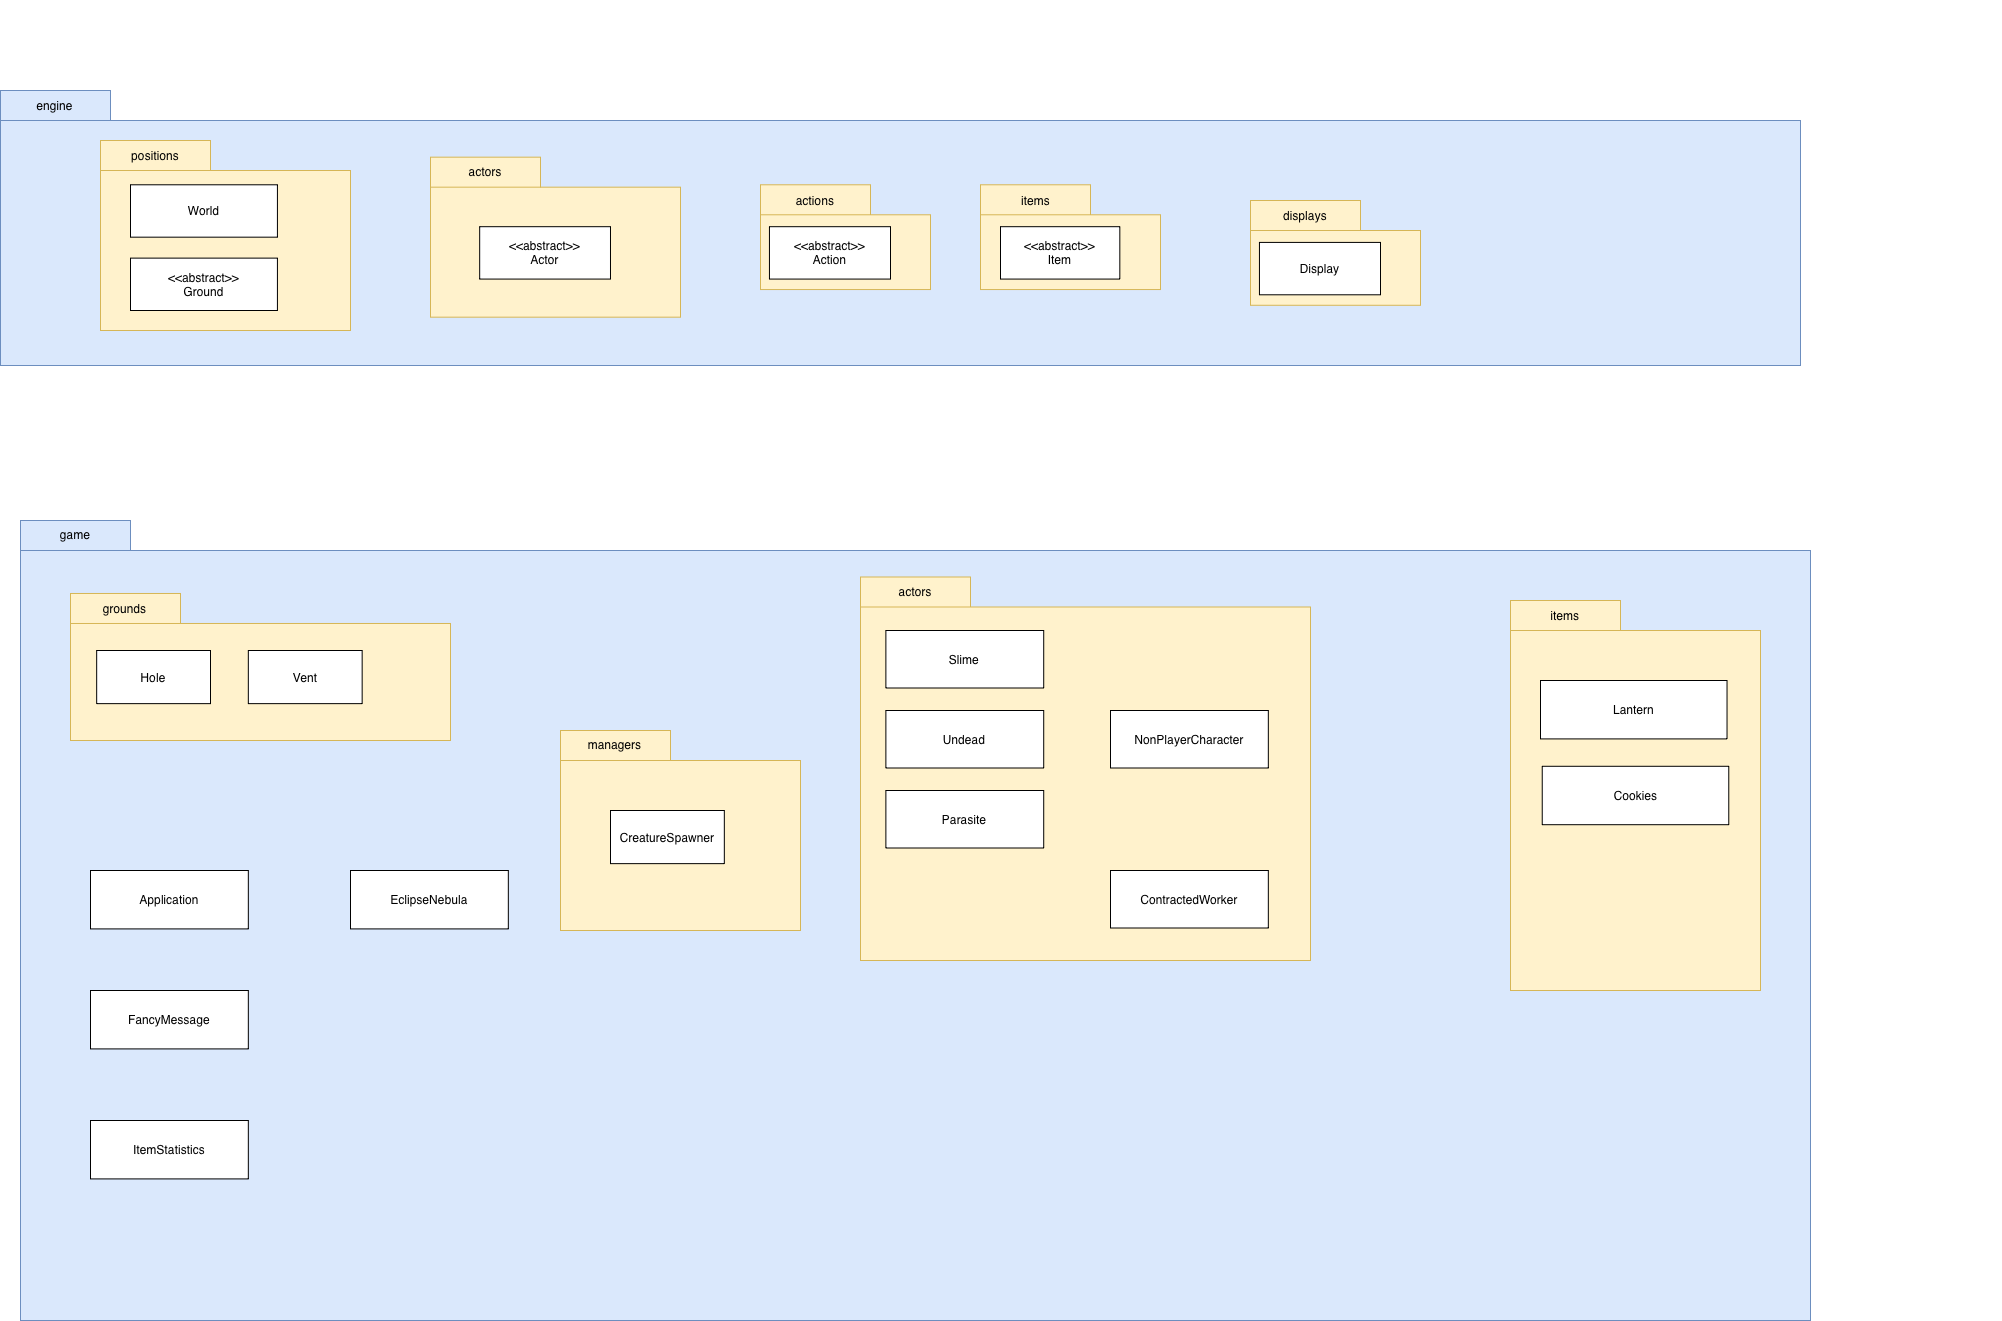

The diagram above was exported from draw.io. Its source (the exported page's mxGraphModel, read from the mxfile embedded in the PNG):
<mxGraphModel dx="2683" dy="1931" grid="1" gridSize="10" guides="1" tooltips="1" connect="1" arrows="1" fold="1" page="1" pageScale="1" pageWidth="2339" pageHeight="3300" math="0" shadow="0">
  <root>
    <mxCell id="0" />
    <mxCell id="1" parent="0" />
    <mxCell id="TScPdeoRB_mMCs80aOyr-1" parent="1" style="shape=folder;fontStyle=1;tabWidth=110;tabHeight=30;tabPosition=left;html=1;boundedLbl=1;labelInHeader=1;container=1;collapsible=0;whiteSpace=wrap;fillColor=#dae8fc;strokeColor=#6c8ebf;" value="&lt;span style=&quot;font-weight: normal;&quot;&gt;game&lt;/span&gt;" vertex="1">
      <mxGeometry height="800" width="1790" x="50" y="620.0042857142857" as="geometry" />
    </mxCell>
    <mxCell id="TScPdeoRB_mMCs80aOyr-2" parent="1" style="shape=folder;fontStyle=1;tabWidth=110;tabHeight=30;tabPosition=left;html=1;boundedLbl=1;labelInHeader=1;container=0;collapsible=0;whiteSpace=wrap;fillColor=#fff2cc;strokeColor=#d6b656;" value="&lt;span style=&quot;font-weight: normal;&quot;&gt;actors&lt;/span&gt;" vertex="1">
      <mxGeometry height="383.5" width="450" x="890" y="676.5042857142857" as="geometry" />
    </mxCell>
    <mxCell id="TScPdeoRB_mMCs80aOyr-3" parent="1" style="html=1;strokeColor=none;resizeWidth=1;resizeHeight=1;fillColor=none;part=1;connectable=0;allowArrows=0;deletable=0;whiteSpace=wrap;" value="" vertex="1">
      <mxGeometry height="30" width="1790" x="50" y="620.0042857142857" as="geometry">
        <mxPoint as="offset" />
      </mxGeometry>
    </mxCell>
    <mxCell id="TScPdeoRB_mMCs80aOyr-4" parent="1" style="shape=folder;fontStyle=1;tabWidth=110;tabHeight=30;tabPosition=left;html=1;boundedLbl=1;labelInHeader=1;container=0;collapsible=0;whiteSpace=wrap;fillColor=#fff2cc;strokeColor=#d6b656;" value="&lt;span style=&quot;font-weight: normal;&quot;&gt;grounds&lt;/span&gt;" vertex="1">
      <mxGeometry height="147.01" width="380" x="100" y="692.9942857142858" as="geometry" />
    </mxCell>
    <mxCell id="TScPdeoRB_mMCs80aOyr-5" parent="1" style="html=1;whiteSpace=wrap;" value="Hole" vertex="1">
      <mxGeometry height="53.14" width="113.83" x="126.17000000000007" y="750.0042857142857" as="geometry" />
    </mxCell>
    <mxCell id="TScPdeoRB_mMCs80aOyr-6" parent="1" style="shape=folder;fontStyle=1;tabWidth=110;tabHeight=30;tabPosition=left;html=1;boundedLbl=1;labelInHeader=1;container=1;collapsible=0;whiteSpace=wrap;fillColor=#fff2cc;strokeColor=#d6b656;" value="&lt;span style=&quot;font-weight: normal;&quot;&gt;items&lt;/span&gt;" vertex="1">
      <mxGeometry height="390" width="250" x="1540" y="700.0042857142857" as="geometry" />
    </mxCell>
    <mxCell id="TScPdeoRB_mMCs80aOyr-7" parent="TScPdeoRB_mMCs80aOyr-6" style="html=1;strokeColor=none;resizeWidth=1;resizeHeight=1;fillColor=none;part=1;connectable=0;allowArrows=0;deletable=0;whiteSpace=wrap;" value="" vertex="1">
      <mxGeometry height="30" relative="1" width="250" as="geometry">
        <mxPoint y="30" as="offset" />
      </mxGeometry>
    </mxCell>
    <mxCell id="TScPdeoRB_mMCs80aOyr-8" parent="TScPdeoRB_mMCs80aOyr-6" style="html=1;whiteSpace=wrap;" value="Lantern" vertex="1">
      <mxGeometry height="58.41" width="186.53" x="30" y="80" as="geometry" />
    </mxCell>
    <mxCell id="TScPdeoRB_mMCs80aOyr-9" parent="TScPdeoRB_mMCs80aOyr-6" style="html=1;whiteSpace=wrap;" value="Cookies" vertex="1">
      <mxGeometry height="58.41" width="186.53" x="31.74000000000001" y="165.78999999999996" as="geometry" />
    </mxCell>
    <mxCell id="TScPdeoRB_mMCs80aOyr-10" parent="1" style="shape=folder;fontStyle=1;tabWidth=110;tabHeight=30;tabPosition=left;html=1;boundedLbl=1;labelInHeader=1;container=0;collapsible=0;whiteSpace=wrap;fillColor=#fff2cc;strokeColor=#d6b656;" value="&lt;span style=&quot;font-weight: 400;&quot;&gt;managers&lt;/span&gt;" vertex="1">
      <mxGeometry height="200" width="240" x="590" y="830.0042857142857" as="geometry" />
    </mxCell>
    <mxCell id="TScPdeoRB_mMCs80aOyr-11" parent="1" style="html=1;whiteSpace=wrap;" value="Application" vertex="1">
      <mxGeometry height="58.41" width="157.83307692307693" x="120" y="970.0042857142857" as="geometry" />
    </mxCell>
    <mxCell id="TScPdeoRB_mMCs80aOyr-12" parent="1" style="html=1;whiteSpace=wrap;" value="ItemStatistics" vertex="1">
      <mxGeometry height="58.41" width="157.83307692307693" x="120" y="1220.0042857142857" as="geometry" />
    </mxCell>
    <mxCell id="TScPdeoRB_mMCs80aOyr-13" parent="1" style="html=1;whiteSpace=wrap;" value="FancyMessage" vertex="1">
      <mxGeometry height="58.41" width="157.83307692307693" x="120" y="1090.0042857142857" as="geometry" />
    </mxCell>
    <mxCell id="TScPdeoRB_mMCs80aOyr-14" parent="1" style="html=1;whiteSpace=wrap;" value="EclipseNebula" vertex="1">
      <mxGeometry height="58.41" width="157.83307692307693" x="380" y="970.0042857142857" as="geometry" />
    </mxCell>
    <mxCell id="TScPdeoRB_mMCs80aOyr-15" parent="1" style="html=1;strokeColor=none;resizeWidth=1;resizeHeight=1;fillColor=none;part=1;connectable=0;allowArrows=0;deletable=0;whiteSpace=wrap;" value="" vertex="1">
      <mxGeometry height="27.580863559736798" width="541.4520725042507" x="150" y="1392.9942857142858" as="geometry">
        <mxPoint as="offset" />
      </mxGeometry>
    </mxCell>
    <mxCell id="TScPdeoRB_mMCs80aOyr-16" parent="1" style="html=1;whiteSpace=wrap;" value="Vent" vertex="1">
      <mxGeometry height="53.14" width="113.83" x="277.8299999999999" y="750.0042857142857" as="geometry" />
    </mxCell>
    <mxCell id="TScPdeoRB_mMCs80aOyr-17" parent="1" style="html=1;whiteSpace=wrap;" value="CreatureSpawner" vertex="1">
      <mxGeometry height="53.14" width="113.83" x="640" y="910.0042857142857" as="geometry" />
    </mxCell>
    <mxCell id="TScPdeoRB_mMCs80aOyr-18" parent="1" style="html=1;whiteSpace=wrap;" value="Slime" vertex="1">
      <mxGeometry height="57.5" width="157.83" x="915.3800000000001" y="730.0042857142857" as="geometry" />
    </mxCell>
    <mxCell id="TScPdeoRB_mMCs80aOyr-19" parent="1" style="html=1;whiteSpace=wrap;" value="Undead" vertex="1">
      <mxGeometry height="57.5" width="157.83" x="915.3800000000001" y="810.0042857142857" as="geometry" />
    </mxCell>
    <mxCell id="TScPdeoRB_mMCs80aOyr-20" parent="1" style="html=1;whiteSpace=wrap;" value="Parasite" vertex="1">
      <mxGeometry height="57.5" width="157.83" x="915.3800000000001" y="890.0042857142857" as="geometry" />
    </mxCell>
    <mxCell id="TScPdeoRB_mMCs80aOyr-21" parent="1" style="html=1;whiteSpace=wrap;" value="NonPlayerCharacter" vertex="1">
      <mxGeometry height="57.5" width="157.83" x="1140" y="810.0042857142857" as="geometry" />
    </mxCell>
    <mxCell id="TScPdeoRB_mMCs80aOyr-22" parent="1" style="html=1;whiteSpace=wrap;" value="ContractedWorker" vertex="1">
      <mxGeometry height="57.5" width="157.83" x="1140" y="970.0042857142857" as="geometry" />
    </mxCell>
    <mxCell id="TScPdeoRB_mMCs80aOyr-23" parent="1" style="html=1;strokeColor=none;resizeWidth=1;resizeHeight=1;fillColor=none;part=1;connectable=0;allowArrows=0;deletable=0;whiteSpace=wrap;" value="" vertex="1">
      <mxGeometry height="73.33200000000001" width="242.11933024133324" x="749.9999999999991" y="254.2942857142857" as="geometry">
        <mxPoint y="30" as="offset" />
      </mxGeometry>
    </mxCell>
    <mxCell id="TScPdeoRB_mMCs80aOyr-24" parent="1" style="html=1;strokeColor=none;resizeWidth=1;resizeHeight=1;fillColor=none;part=1;connectable=0;allowArrows=0;deletable=0;whiteSpace=wrap;" value="" vertex="1">
      <mxGeometry height="73.33333333333334" width="200.2540157480315" x="340.0007874015755" y="200" as="geometry">
        <mxPoint y="30" as="offset" />
      </mxGeometry>
    </mxCell>
    <mxCell id="TScPdeoRB_mMCs80aOyr-25" parent="1" style="html=1;strokeColor=none;resizeWidth=1;resizeHeight=1;fillColor=none;part=1;connectable=0;allowArrows=0;deletable=0;whiteSpace=wrap;" value="" vertex="1">
      <mxGeometry height="73.33333333333334" width="507.59280089988755" x="1219.8616422947125" y="220" as="geometry">
        <mxPoint y="30" as="offset" />
      </mxGeometry>
    </mxCell>
    <mxCell id="TScPdeoRB_mMCs80aOyr-26" parent="1" style="shape=folder;fontStyle=1;tabWidth=110;tabHeight=30;tabPosition=left;html=1;boundedLbl=1;labelInHeader=1;container=0;collapsible=0;whiteSpace=wrap;fillColor=#dae8fc;strokeColor=#6c8ebf;" value="&lt;span style=&quot;font-weight: normal;&quot;&gt;engine&lt;/span&gt;" vertex="1">
      <mxGeometry height="275" width="1800" x="30" y="190.00428571428574" as="geometry" />
    </mxCell>
    <mxCell id="TScPdeoRB_mMCs80aOyr-27" parent="1" style="shape=folder;fontStyle=1;tabWidth=110;tabHeight=30;tabPosition=left;html=1;boundedLbl=1;labelInHeader=1;container=1;collapsible=0;whiteSpace=wrap;fillColor=#fff2cc;strokeColor=#d6b656;" value="&lt;span style=&quot;font-weight: normal;&quot;&gt;actions&lt;/span&gt;" vertex="1">
      <mxGeometry height="104.76190476190477" width="170" x="789.9999999999991" y="284.28999999999996" as="geometry" />
    </mxCell>
    <mxCell id="TScPdeoRB_mMCs80aOyr-28" parent="TScPdeoRB_mMCs80aOyr-27" style="html=1;strokeColor=none;resizeWidth=1;resizeHeight=1;fillColor=none;part=1;connectable=0;allowArrows=0;deletable=0;whiteSpace=wrap;" value="" vertex="1">
      <mxGeometry height="73.33333333333334" relative="1" width="170" as="geometry">
        <mxPoint y="30" as="offset" />
      </mxGeometry>
    </mxCell>
    <mxCell id="TScPdeoRB_mMCs80aOyr-29" parent="TScPdeoRB_mMCs80aOyr-27" style="html=1;whiteSpace=wrap;" value="&lt;div&gt;&amp;lt;&amp;lt;abstract&amp;gt;&amp;gt;&lt;/div&gt;Action" vertex="1">
      <mxGeometry height="52.38095238095239" width="121.05" x="8.95" y="41.904761904761905" as="geometry" />
    </mxCell>
    <mxCell id="TScPdeoRB_mMCs80aOyr-30" parent="1" style="shape=folder;fontStyle=1;tabWidth=110;tabHeight=30;tabPosition=left;html=1;boundedLbl=1;labelInHeader=1;container=0;collapsible=0;whiteSpace=wrap;fillColor=#fff2cc;strokeColor=#d6b656;" value="&lt;span style=&quot;font-weight: normal;&quot;&gt;items&lt;/span&gt;" vertex="1">
      <mxGeometry height="104.76" width="180" x="1010" y="284.2942857142857" as="geometry" />
    </mxCell>
    <mxCell id="TScPdeoRB_mMCs80aOyr-31" parent="1" style="html=1;strokeColor=none;resizeWidth=1;resizeHeight=1;fillColor=none;part=1;connectable=0;allowArrows=0;deletable=0;whiteSpace=wrap;" value="" vertex="1">
      <mxGeometry height="73.33200000000001" width="242.11933024133324" x="1789.329999999999" y="330.0042857142857" as="geometry">
        <mxPoint y="30" as="offset" />
      </mxGeometry>
    </mxCell>
    <mxCell id="TScPdeoRB_mMCs80aOyr-32" parent="1" style="html=1;whiteSpace=wrap;" value="&lt;div&gt;&amp;lt;&amp;lt;abstract&amp;gt;&amp;gt;&lt;/div&gt;Item" vertex="1">
      <mxGeometry height="52.38" width="119.32080811256976" x="1030.0042811099747" y="326.1942857142858" as="geometry" />
    </mxCell>
    <mxCell id="TScPdeoRB_mMCs80aOyr-33" parent="1" style="shape=folder;fontStyle=1;tabWidth=110;tabHeight=30;tabPosition=left;html=1;boundedLbl=1;labelInHeader=1;container=1;collapsible=0;whiteSpace=wrap;fillColor=#fff2cc;strokeColor=#d6b656;" value="&lt;span style=&quot;font-weight: normal;&quot;&gt;displays&lt;/span&gt;" vertex="1">
      <mxGeometry height="104.76190476190477" width="170" x="1279.999999999999" y="300.00428571428574" as="geometry" />
    </mxCell>
    <mxCell id="TScPdeoRB_mMCs80aOyr-34" parent="TScPdeoRB_mMCs80aOyr-33" style="html=1;strokeColor=none;resizeWidth=1;resizeHeight=1;fillColor=none;part=1;connectable=0;allowArrows=0;deletable=0;whiteSpace=wrap;" value="" vertex="1">
      <mxGeometry height="73.33333333333334" relative="1" width="170" as="geometry">
        <mxPoint y="30" as="offset" />
      </mxGeometry>
    </mxCell>
    <mxCell id="TScPdeoRB_mMCs80aOyr-35" parent="TScPdeoRB_mMCs80aOyr-33" style="html=1;whiteSpace=wrap;" value="&lt;div&gt;Display&lt;br&gt;&lt;/div&gt;" vertex="1">
      <mxGeometry height="52.38095238095239" width="121.05" x="8.95" y="41.904761904761905" as="geometry" />
    </mxCell>
    <mxCell id="TScPdeoRB_mMCs80aOyr-36" parent="1" style="html=1;strokeColor=none;resizeWidth=1;resizeHeight=1;fillColor=none;part=1;connectable=0;allowArrows=0;deletable=0;whiteSpace=wrap;" value="" vertex="1">
      <mxGeometry height="73.33333333333334" width="200.2540157480315" x="730.0007874015737" y="260" as="geometry">
        <mxPoint y="30" as="offset" />
      </mxGeometry>
    </mxCell>
    <mxCell id="TScPdeoRB_mMCs80aOyr-37" parent="1" style="html=1;strokeColor=none;resizeWidth=1;resizeHeight=1;fillColor=none;part=1;connectable=0;allowArrows=0;deletable=0;whiteSpace=wrap;" value="" vertex="1">
      <mxGeometry height="73.33333333333334" width="507.59280089988755" x="130.00164229471375" y="270" as="geometry">
        <mxPoint y="30" as="offset" />
      </mxGeometry>
    </mxCell>
    <mxCell id="TScPdeoRB_mMCs80aOyr-38" parent="1" style="html=1;whiteSpace=wrap;" value="&lt;div&gt;&amp;lt;&amp;lt;abstract&amp;gt;&amp;gt;&lt;/div&gt;Ground" vertex="1">
      <mxGeometry height="52.38095238095239" width="146.9347581552306" x="170.07345331833676" y="350.00476190476195" as="geometry" />
    </mxCell>
    <mxCell id="TScPdeoRB_mMCs80aOyr-39" parent="1" style="shape=folder;fontStyle=1;tabWidth=110;tabHeight=30;tabPosition=left;html=1;boundedLbl=1;labelInHeader=1;container=0;collapsible=0;whiteSpace=wrap;fillColor=#fff2cc;strokeColor=#d6b656;" value="&lt;span style=&quot;font-weight: normal;&quot;&gt;positions&lt;/span&gt;" vertex="1">
      <mxGeometry height="190" width="250" x="130" y="240.00428571428574" as="geometry" />
    </mxCell>
    <mxCell id="TScPdeoRB_mMCs80aOyr-40" parent="1" style="shape=folder;fontStyle=1;tabWidth=110;tabHeight=30;tabPosition=left;html=1;boundedLbl=1;labelInHeader=1;container=0;collapsible=0;whiteSpace=wrap;fillColor=#fff2cc;strokeColor=#d6b656;" value="&lt;span style=&quot;font-weight: normal;&quot;&gt;actors&lt;/span&gt;" vertex="1">
      <mxGeometry height="160" width="250" x="460" y="256.6742857142857" as="geometry" />
    </mxCell>
    <mxCell id="TScPdeoRB_mMCs80aOyr-41" parent="1" style="html=1;strokeColor=none;resizeWidth=1;resizeHeight=1;fillColor=none;part=1;connectable=0;allowArrows=0;deletable=0;whiteSpace=wrap;" value="" vertex="1">
      <mxGeometry height="73.33200000000001" width="242.11933024133324" x="1499.999999999999" y="260.00428571428574" as="geometry">
        <mxPoint y="30" as="offset" />
      </mxGeometry>
    </mxCell>
    <mxCell id="TScPdeoRB_mMCs80aOyr-42" parent="1" style="html=1;strokeColor=none;resizeWidth=1;resizeHeight=1;fillColor=none;part=1;connectable=0;allowArrows=0;deletable=0;whiteSpace=wrap;" value="" vertex="1">
      <mxGeometry height="73.33333333333334" width="200.2540157480315" x="689.7507874015737" y="550" as="geometry">
        <mxPoint y="30" as="offset" />
      </mxGeometry>
    </mxCell>
    <mxCell id="TScPdeoRB_mMCs80aOyr-43" parent="1" style="html=1;whiteSpace=wrap;" value="&lt;div&gt;&amp;lt;&amp;lt;abstract&amp;gt;&amp;gt;&lt;/div&gt;Actor" vertex="1">
      <mxGeometry height="52.38095238095239" width="130.81299087540526" x="509.1835723483082" y="326.1947619047619" as="geometry" />
    </mxCell>
    <mxCell id="TScPdeoRB_mMCs80aOyr-44" parent="1" style="html=1;strokeColor=none;resizeWidth=1;resizeHeight=1;fillColor=none;part=1;connectable=0;allowArrows=0;deletable=0;whiteSpace=wrap;" value="" vertex="1">
      <mxGeometry height="73.33333333333334" width="507.59280089988755" x="1145.1216422947136" y="100" as="geometry">
        <mxPoint y="30" as="offset" />
      </mxGeometry>
    </mxCell>
    <mxCell id="TScPdeoRB_mMCs80aOyr-45" parent="1" style="html=1;whiteSpace=wrap;" value="&lt;div&gt;&amp;lt;&amp;lt;abstract&amp;gt;&amp;gt;&lt;/div&gt;Ground" vertex="1">
      <mxGeometry height="52.38095238095239" width="146.9347581552306" x="160.00345331833705" y="357.62476190476195" as="geometry" />
    </mxCell>
    <mxCell id="TScPdeoRB_mMCs80aOyr-46" parent="1" style="html=1;whiteSpace=wrap;" value="World" vertex="1">
      <mxGeometry height="52.38095238095239" width="146.9347581552306" x="160" y="284.2942857142857" as="geometry" />
    </mxCell>
  </root>
</mxGraphModel>